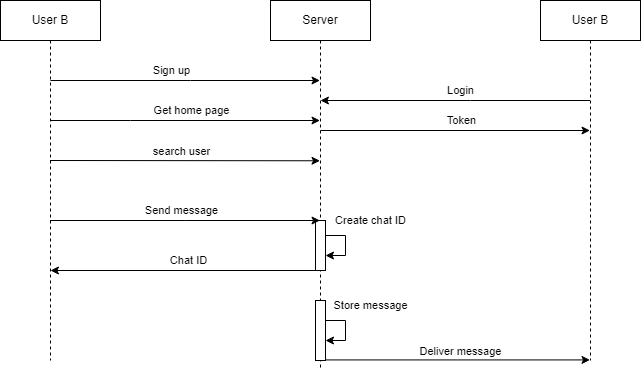

The diagram above was exported from draw.io. Its source (the exported page's mxGraphModel, read from the mxfile embedded in the PNG):
<mxGraphModel dx="711" dy="666" grid="1" gridSize="10" guides="1" tooltips="1" connect="1" arrows="1" fold="1" page="1" pageScale="1" pageWidth="850" pageHeight="1100" math="0" shadow="0">
  <root>
    <mxCell id="0" />
    <mxCell id="1" parent="0" />
    <mxCell id="PNox6Mp_I74gNw8-g8A--21" style="edgeStyle=elbowEdgeStyle;rounded=0;orthogonalLoop=1;jettySize=auto;html=1;elbow=vertical;curved=0;" edge="1" parent="1">
      <mxGeometry relative="1" as="geometry">
        <mxPoint x="369.92857142857133" y="169.99571428571434" as="sourcePoint" />
        <mxPoint x="639.5" y="169.99571428571434" as="targetPoint" />
      </mxGeometry>
    </mxCell>
    <mxCell id="PNox6Mp_I74gNw8-g8A--22" value="Token" style="edgeLabel;html=1;align=center;verticalAlign=middle;resizable=0;points=[];" vertex="1" connectable="0" parent="PNox6Mp_I74gNw8-g8A--21">
      <mxGeometry x="0.2141" y="1" relative="1" as="geometry">
        <mxPoint x="-23" y="-9" as="offset" />
      </mxGeometry>
    </mxCell>
    <mxCell id="aM9ryv3xv72pqoxQDRHE-5" value="Server" style="shape=umlLifeline;perimeter=lifelinePerimeter;whiteSpace=wrap;html=1;container=0;dropTarget=0;collapsible=0;recursiveResize=0;outlineConnect=0;portConstraint=eastwest;newEdgeStyle={&quot;edgeStyle&quot;:&quot;elbowEdgeStyle&quot;,&quot;elbow&quot;:&quot;vertical&quot;,&quot;curved&quot;:0,&quot;rounded&quot;:0};" parent="1" vertex="1">
      <mxGeometry x="320" y="40" width="100" height="370" as="geometry" />
    </mxCell>
    <mxCell id="utTdj1UosDu_W4fkK-_m-24" value="" style="html=1;points=[];perimeter=orthogonalPerimeter;outlineConnect=0;targetShapes=umlLifeline;portConstraint=eastwest;newEdgeStyle={&quot;edgeStyle&quot;:&quot;elbowEdgeStyle&quot;,&quot;elbow&quot;:&quot;vertical&quot;,&quot;curved&quot;:0,&quot;rounded&quot;:0};" parent="aM9ryv3xv72pqoxQDRHE-5" vertex="1">
      <mxGeometry x="45" y="220" width="10" height="50" as="geometry" />
    </mxCell>
    <mxCell id="PNox6Mp_I74gNw8-g8A--12" style="edgeStyle=elbowEdgeStyle;rounded=0;orthogonalLoop=1;jettySize=auto;html=1;elbow=vertical;curved=0;" edge="1" parent="aM9ryv3xv72pqoxQDRHE-5" source="utTdj1UosDu_W4fkK-_m-24" target="utTdj1UosDu_W4fkK-_m-24">
      <mxGeometry relative="1" as="geometry" />
    </mxCell>
    <mxCell id="PNox6Mp_I74gNw8-g8A--13" value="Create chat ID" style="edgeLabel;html=1;align=center;verticalAlign=middle;resizable=0;points=[];" vertex="1" connectable="0" parent="PNox6Mp_I74gNw8-g8A--12">
      <mxGeometry x="-0.1571" y="-1" relative="1" as="geometry">
        <mxPoint x="26" y="-20" as="offset" />
      </mxGeometry>
    </mxCell>
    <mxCell id="PNox6Mp_I74gNw8-g8A--16" value="" style="html=1;points=[];perimeter=orthogonalPerimeter;outlineConnect=0;targetShapes=umlLifeline;portConstraint=eastwest;newEdgeStyle={&quot;edgeStyle&quot;:&quot;elbowEdgeStyle&quot;,&quot;elbow&quot;:&quot;vertical&quot;,&quot;curved&quot;:0,&quot;rounded&quot;:0};" vertex="1" parent="aM9ryv3xv72pqoxQDRHE-5">
      <mxGeometry x="45" y="300" width="10" height="60" as="geometry" />
    </mxCell>
    <mxCell id="PNox6Mp_I74gNw8-g8A--17" style="edgeStyle=elbowEdgeStyle;rounded=0;orthogonalLoop=1;jettySize=auto;html=1;elbow=vertical;curved=0;" edge="1" parent="aM9ryv3xv72pqoxQDRHE-5" source="PNox6Mp_I74gNw8-g8A--16" target="PNox6Mp_I74gNw8-g8A--16">
      <mxGeometry relative="1" as="geometry" />
    </mxCell>
    <mxCell id="PNox6Mp_I74gNw8-g8A--18" value="Store message" style="edgeLabel;html=1;align=center;verticalAlign=middle;resizable=0;points=[];" vertex="1" connectable="0" parent="PNox6Mp_I74gNw8-g8A--17">
      <mxGeometry x="-0.0619" relative="1" as="geometry">
        <mxPoint x="25" y="-23" as="offset" />
      </mxGeometry>
    </mxCell>
    <mxCell id="PNox6Mp_I74gNw8-g8A--19" style="edgeStyle=elbowEdgeStyle;rounded=0;orthogonalLoop=1;jettySize=auto;html=1;elbow=vertical;curved=0;" edge="1" parent="1" source="utTdj1UosDu_W4fkK-_m-1" target="aM9ryv3xv72pqoxQDRHE-5">
      <mxGeometry relative="1" as="geometry">
        <Array as="points">
          <mxPoint x="520" y="140" />
        </Array>
      </mxGeometry>
    </mxCell>
    <mxCell id="PNox6Mp_I74gNw8-g8A--20" value="Login" style="edgeLabel;html=1;align=center;verticalAlign=middle;resizable=0;points=[];" vertex="1" connectable="0" parent="PNox6Mp_I74gNw8-g8A--19">
      <mxGeometry x="-0.0827" y="-2" relative="1" as="geometry">
        <mxPoint x="-6" y="-8" as="offset" />
      </mxGeometry>
    </mxCell>
    <mxCell id="utTdj1UosDu_W4fkK-_m-1" value="User B" style="shape=umlLifeline;perimeter=lifelinePerimeter;whiteSpace=wrap;html=1;container=0;dropTarget=0;collapsible=0;recursiveResize=0;outlineConnect=0;portConstraint=eastwest;newEdgeStyle={&quot;edgeStyle&quot;:&quot;elbowEdgeStyle&quot;,&quot;elbow&quot;:&quot;vertical&quot;,&quot;curved&quot;:0,&quot;rounded&quot;:0};" parent="1" vertex="1">
      <mxGeometry x="590" y="40" width="100" height="360" as="geometry" />
    </mxCell>
    <mxCell id="PNox6Mp_I74gNw8-g8A--4" style="edgeStyle=elbowEdgeStyle;rounded=0;orthogonalLoop=1;jettySize=auto;html=1;elbow=vertical;curved=0;" edge="1" parent="1" source="PNox6Mp_I74gNw8-g8A--1" target="aM9ryv3xv72pqoxQDRHE-5">
      <mxGeometry relative="1" as="geometry">
        <Array as="points">
          <mxPoint x="240" y="120" />
        </Array>
      </mxGeometry>
    </mxCell>
    <mxCell id="PNox6Mp_I74gNw8-g8A--5" value="Sign up" style="edgeLabel;html=1;align=center;verticalAlign=middle;resizable=0;points=[];" vertex="1" connectable="0" parent="PNox6Mp_I74gNw8-g8A--4">
      <mxGeometry x="-0.1593" y="-3" relative="1" as="geometry">
        <mxPoint x="8" y="-13" as="offset" />
      </mxGeometry>
    </mxCell>
    <mxCell id="PNox6Mp_I74gNw8-g8A--6" style="edgeStyle=elbowEdgeStyle;rounded=0;orthogonalLoop=1;jettySize=auto;html=1;elbow=vertical;curved=0;" edge="1" parent="1" source="PNox6Mp_I74gNw8-g8A--1" target="aM9ryv3xv72pqoxQDRHE-5">
      <mxGeometry relative="1" as="geometry">
        <Array as="points">
          <mxPoint x="180" y="160" />
        </Array>
      </mxGeometry>
    </mxCell>
    <mxCell id="PNox6Mp_I74gNw8-g8A--7" value="Get home page" style="edgeLabel;html=1;align=center;verticalAlign=middle;resizable=0;points=[];" vertex="1" connectable="0" parent="PNox6Mp_I74gNw8-g8A--6">
      <mxGeometry x="0.0852" y="1" relative="1" as="geometry">
        <mxPoint x="-6" y="-9" as="offset" />
      </mxGeometry>
    </mxCell>
    <mxCell id="PNox6Mp_I74gNw8-g8A--8" style="edgeStyle=elbowEdgeStyle;rounded=0;orthogonalLoop=1;jettySize=auto;html=1;elbow=vertical;curved=0;" edge="1" parent="1">
      <mxGeometry relative="1" as="geometry">
        <mxPoint x="99.5" y="200" as="sourcePoint" />
        <mxPoint x="369.5" y="200" as="targetPoint" />
      </mxGeometry>
    </mxCell>
    <mxCell id="PNox6Mp_I74gNw8-g8A--9" value="search user" style="edgeLabel;html=1;align=center;verticalAlign=middle;resizable=0;points=[];" vertex="1" connectable="0" parent="PNox6Mp_I74gNw8-g8A--8">
      <mxGeometry x="0.1074" y="1" relative="1" as="geometry">
        <mxPoint x="-18" y="-9" as="offset" />
      </mxGeometry>
    </mxCell>
    <mxCell id="PNox6Mp_I74gNw8-g8A--10" style="edgeStyle=elbowEdgeStyle;rounded=0;orthogonalLoop=1;jettySize=auto;html=1;elbow=horizontal;curved=0;" edge="1" parent="1">
      <mxGeometry relative="1" as="geometry">
        <mxPoint x="99.5" y="260" as="sourcePoint" />
        <mxPoint x="369.5" y="260" as="targetPoint" />
      </mxGeometry>
    </mxCell>
    <mxCell id="PNox6Mp_I74gNw8-g8A--11" value="Send message" style="edgeLabel;html=1;align=center;verticalAlign=middle;resizable=0;points=[];" vertex="1" connectable="0" parent="PNox6Mp_I74gNw8-g8A--10">
      <mxGeometry x="-0.1519" y="-2" relative="1" as="geometry">
        <mxPoint x="17" y="-12" as="offset" />
      </mxGeometry>
    </mxCell>
    <mxCell id="PNox6Mp_I74gNw8-g8A--1" value="User B" style="shape=umlLifeline;perimeter=lifelinePerimeter;whiteSpace=wrap;html=1;container=0;dropTarget=0;collapsible=0;recursiveResize=0;outlineConnect=0;portConstraint=eastwest;newEdgeStyle={&quot;edgeStyle&quot;:&quot;elbowEdgeStyle&quot;,&quot;elbow&quot;:&quot;vertical&quot;,&quot;curved&quot;:0,&quot;rounded&quot;:0};" vertex="1" parent="1">
      <mxGeometry x="50" y="40" width="100" height="360" as="geometry" />
    </mxCell>
    <mxCell id="PNox6Mp_I74gNw8-g8A--14" style="edgeStyle=elbowEdgeStyle;rounded=0;orthogonalLoop=1;jettySize=auto;html=1;elbow=vertical;curved=0;" edge="1" parent="1">
      <mxGeometry relative="1" as="geometry">
        <mxPoint x="365" y="309.9971428571429" as="sourcePoint" />
        <mxPoint x="99.92857142857144" y="309.9971428571429" as="targetPoint" />
      </mxGeometry>
    </mxCell>
    <mxCell id="PNox6Mp_I74gNw8-g8A--15" value="Chat ID" style="edgeLabel;html=1;align=center;verticalAlign=middle;resizable=0;points=[];" vertex="1" connectable="0" parent="PNox6Mp_I74gNw8-g8A--14">
      <mxGeometry x="-0.0428" y="-1" relative="1" as="geometry">
        <mxPoint y="-9" as="offset" />
      </mxGeometry>
    </mxCell>
    <mxCell id="PNox6Mp_I74gNw8-g8A--24" style="edgeStyle=elbowEdgeStyle;rounded=0;orthogonalLoop=1;jettySize=auto;html=1;elbow=horizontal;curved=0;" edge="1" parent="1">
      <mxGeometry relative="1" as="geometry">
        <mxPoint x="375" y="399.4271428571429" as="sourcePoint" />
        <mxPoint x="639.5" y="399.4271428571429" as="targetPoint" />
      </mxGeometry>
    </mxCell>
    <mxCell id="PNox6Mp_I74gNw8-g8A--25" value="Deliver message" style="edgeLabel;html=1;align=center;verticalAlign=middle;resizable=0;points=[];" vertex="1" connectable="0" parent="PNox6Mp_I74gNw8-g8A--24">
      <mxGeometry x="-0.0905" y="-1" relative="1" as="geometry">
        <mxPoint x="15" y="-10" as="offset" />
      </mxGeometry>
    </mxCell>
  </root>
</mxGraphModel>